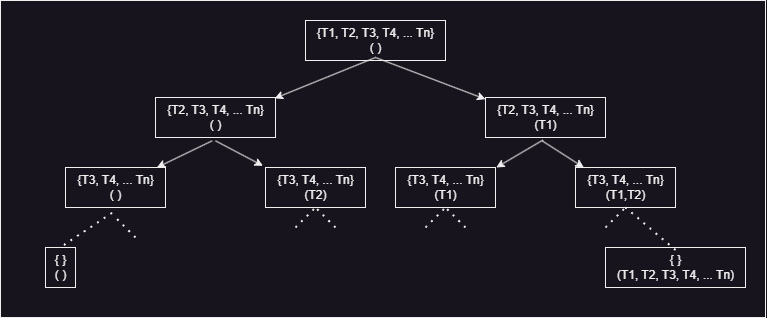

The diagram above was exported from draw.io. Its source (the exported page's mxGraphModel, read from the mxfile embedded in the PNG):
<mxGraphModel dx="1195" dy="640" grid="1" gridSize="10" guides="1" tooltips="1" connect="1" arrows="1" fold="1" page="1" pageScale="1" pageWidth="850" pageHeight="1100" math="0" shadow="0">
  <root>
    <mxCell id="0" />
    <mxCell id="1" parent="0" />
    <mxCell id="v0uSgduVXIGpmhYUE5KM-31" value="" style="rounded=0;whiteSpace=wrap;html=1;" vertex="1" parent="1">
      <mxGeometry x="25" y="63" width="765" height="317" as="geometry" />
    </mxCell>
    <mxCell id="v0uSgduVXIGpmhYUE5KM-1" value="{T1, T2, T3, T4, ... Tn}&lt;br&gt;( )" style="text;html=1;align=center;verticalAlign=middle;resizable=0;points=[];autosize=1;strokeColor=default;fillColor=none;" vertex="1" parent="1">
      <mxGeometry x="330" y="83" width="140" height="40" as="geometry" />
    </mxCell>
    <mxCell id="v0uSgduVXIGpmhYUE5KM-2" value="{T2, T3, T4, ... Tn}&lt;br&gt;(T1)" style="text;html=1;align=center;verticalAlign=middle;resizable=0;points=[];autosize=1;strokeColor=default;fillColor=none;" vertex="1" parent="1">
      <mxGeometry x="510" y="160" width="120" height="40" as="geometry" />
    </mxCell>
    <mxCell id="v0uSgduVXIGpmhYUE5KM-4" value="{T3, T4, ... Tn}&lt;br&gt;(T1,T2)" style="text;html=1;align=center;verticalAlign=middle;resizable=0;points=[];autosize=1;strokeColor=default;fillColor=none;" vertex="1" parent="1">
      <mxGeometry x="600" y="230" width="100" height="40" as="geometry" />
    </mxCell>
    <mxCell id="v0uSgduVXIGpmhYUE5KM-5" value="{T2, T3, T4, ... Tn}&lt;br&gt;( )" style="text;html=1;align=center;verticalAlign=middle;resizable=0;points=[];autosize=1;strokeColor=default;fillColor=none;" vertex="1" parent="1">
      <mxGeometry x="180" y="160" width="120" height="40" as="geometry" />
    </mxCell>
    <mxCell id="v0uSgduVXIGpmhYUE5KM-6" value="{T3, T4, ... Tn}&lt;br&gt;(T1)" style="text;html=1;align=center;verticalAlign=middle;resizable=0;points=[];autosize=1;strokeColor=default;fillColor=none;" vertex="1" parent="1">
      <mxGeometry x="420" y="230" width="100" height="40" as="geometry" />
    </mxCell>
    <mxCell id="v0uSgduVXIGpmhYUE5KM-7" value="{T3, T4, ... Tn}&lt;br&gt;(T2)" style="text;html=1;align=center;verticalAlign=middle;resizable=0;points=[];autosize=1;strokeColor=default;fillColor=none;" vertex="1" parent="1">
      <mxGeometry x="290" y="230" width="100" height="40" as="geometry" />
    </mxCell>
    <mxCell id="v0uSgduVXIGpmhYUE5KM-8" value="{T3, T4, ... Tn}&lt;br&gt;( )" style="text;html=1;align=center;verticalAlign=middle;resizable=0;points=[];autosize=1;strokeColor=default;fillColor=none;" vertex="1" parent="1">
      <mxGeometry x="90" y="230" width="100" height="40" as="geometry" />
    </mxCell>
    <mxCell id="v0uSgduVXIGpmhYUE5KM-9" value="" style="endArrow=none;dashed=1;html=1;dashPattern=1 3;strokeWidth=2;rounded=0;exitX=0.5;exitY=0.063;exitDx=0;exitDy=0;exitPerimeter=0;" edge="1" parent="1" source="v0uSgduVXIGpmhYUE5KM-11">
      <mxGeometry width="50" height="50" relative="1" as="geometry">
        <mxPoint x="550" y="340" as="sourcePoint" />
        <mxPoint x="650" y="270" as="targetPoint" />
      </mxGeometry>
    </mxCell>
    <mxCell id="v0uSgduVXIGpmhYUE5KM-11" value="{ }&lt;br&gt;(T1, T2, T3, T4, ... Tn)" style="text;html=1;align=center;verticalAlign=middle;resizable=0;points=[];autosize=1;strokeColor=default;fillColor=none;" vertex="1" parent="1">
      <mxGeometry x="630" y="310" width="140" height="40" as="geometry" />
    </mxCell>
    <mxCell id="v0uSgduVXIGpmhYUE5KM-13" value="" style="endArrow=none;dashed=1;html=1;dashPattern=1 3;strokeWidth=2;rounded=0;entryX=0.508;entryY=1.063;entryDx=0;entryDy=0;entryPerimeter=0;exitX=0.611;exitY=-0.062;exitDx=0;exitDy=0;exitPerimeter=0;" edge="1" parent="1" source="v0uSgduVXIGpmhYUE5KM-14" target="v0uSgduVXIGpmhYUE5KM-8">
      <mxGeometry width="50" height="50" relative="1" as="geometry">
        <mxPoint x="290" y="390" as="sourcePoint" />
        <mxPoint x="231" y="320" as="targetPoint" />
      </mxGeometry>
    </mxCell>
    <mxCell id="v0uSgduVXIGpmhYUE5KM-14" value="{ }&lt;br&gt;( )" style="text;html=1;align=center;verticalAlign=middle;resizable=0;points=[];autosize=1;strokeColor=default;fillColor=none;" vertex="1" parent="1">
      <mxGeometry x="70" y="310" width="30" height="40" as="geometry" />
    </mxCell>
    <mxCell id="v0uSgduVXIGpmhYUE5KM-16" value="" style="endArrow=classic;html=1;rounded=0;entryX=0.993;entryY=0.021;entryDx=0;entryDy=0;entryPerimeter=0;" edge="1" parent="1" target="v0uSgduVXIGpmhYUE5KM-5">
      <mxGeometry width="50" height="50" relative="1" as="geometry">
        <mxPoint x="400" y="120" as="sourcePoint" />
        <mxPoint x="340" y="158" as="targetPoint" />
      </mxGeometry>
    </mxCell>
    <mxCell id="v0uSgduVXIGpmhYUE5KM-17" value="" style="endArrow=classic;html=1;rounded=0;entryX=0;entryY=0.042;entryDx=0;entryDy=0;entryPerimeter=0;" edge="1" parent="1" target="v0uSgduVXIGpmhYUE5KM-2">
      <mxGeometry width="50" height="50" relative="1" as="geometry">
        <mxPoint x="400" y="120" as="sourcePoint" />
        <mxPoint x="318" y="178" as="targetPoint" />
      </mxGeometry>
    </mxCell>
    <mxCell id="v0uSgduVXIGpmhYUE5KM-19" value="" style="endArrow=classic;html=1;rounded=0;entryX=1.008;entryY=0;entryDx=0;entryDy=0;entryPerimeter=0;exitX=0.479;exitY=1.063;exitDx=0;exitDy=0;exitPerimeter=0;" edge="1" parent="1" source="v0uSgduVXIGpmhYUE5KM-2" target="v0uSgduVXIGpmhYUE5KM-6">
      <mxGeometry width="50" height="50" relative="1" as="geometry">
        <mxPoint x="375" y="170" as="sourcePoint" />
        <mxPoint x="425" y="212" as="targetPoint" />
      </mxGeometry>
    </mxCell>
    <mxCell id="v0uSgduVXIGpmhYUE5KM-20" value="" style="endArrow=classic;html=1;rounded=0;entryX=0.083;entryY=0;entryDx=0;entryDy=0;entryPerimeter=0;exitX=0.472;exitY=1.083;exitDx=0;exitDy=0;exitPerimeter=0;" edge="1" parent="1" source="v0uSgduVXIGpmhYUE5KM-2" target="v0uSgduVXIGpmhYUE5KM-4">
      <mxGeometry width="50" height="50" relative="1" as="geometry">
        <mxPoint x="577" y="213" as="sourcePoint" />
        <mxPoint x="531" y="240" as="targetPoint" />
      </mxGeometry>
    </mxCell>
    <mxCell id="v0uSgduVXIGpmhYUE5KM-21" value="" style="endArrow=classic;html=1;rounded=0;entryX=-0.025;entryY=-0.042;entryDx=0;entryDy=0;entryPerimeter=0;exitX=0.5;exitY=1.083;exitDx=0;exitDy=0;exitPerimeter=0;" edge="1" parent="1" source="v0uSgduVXIGpmhYUE5KM-5" target="v0uSgduVXIGpmhYUE5KM-7">
      <mxGeometry width="50" height="50" relative="1" as="geometry">
        <mxPoint x="410" y="130" as="sourcePoint" />
        <mxPoint x="350" y="168" as="targetPoint" />
      </mxGeometry>
    </mxCell>
    <mxCell id="v0uSgduVXIGpmhYUE5KM-22" value="" style="endArrow=classic;html=1;rounded=0;exitX=0.472;exitY=1.083;exitDx=0;exitDy=0;exitPerimeter=0;" edge="1" parent="1" source="v0uSgduVXIGpmhYUE5KM-5" target="v0uSgduVXIGpmhYUE5KM-8">
      <mxGeometry width="50" height="50" relative="1" as="geometry">
        <mxPoint x="280" y="213" as="sourcePoint" />
        <mxPoint x="308" y="238" as="targetPoint" />
      </mxGeometry>
    </mxCell>
    <mxCell id="v0uSgduVXIGpmhYUE5KM-24" value="" style="endArrow=none;dashed=1;html=1;dashPattern=1 3;strokeWidth=2;rounded=0;" edge="1" parent="1">
      <mxGeometry width="50" height="50" relative="1" as="geometry">
        <mxPoint x="160" y="300" as="sourcePoint" />
        <mxPoint x="140" y="280" as="targetPoint" />
      </mxGeometry>
    </mxCell>
    <mxCell id="v0uSgduVXIGpmhYUE5KM-25" value="" style="endArrow=none;dashed=1;html=1;dashPattern=1 3;strokeWidth=2;rounded=0;" edge="1" parent="1">
      <mxGeometry width="50" height="50" relative="1" as="geometry">
        <mxPoint x="360" y="290" as="sourcePoint" />
        <mxPoint x="340" y="270" as="targetPoint" />
      </mxGeometry>
    </mxCell>
    <mxCell id="v0uSgduVXIGpmhYUE5KM-26" value="" style="endArrow=none;dashed=1;html=1;dashPattern=1 3;strokeWidth=2;rounded=0;" edge="1" parent="1">
      <mxGeometry width="50" height="50" relative="1" as="geometry">
        <mxPoint x="320" y="290" as="sourcePoint" />
        <mxPoint x="340" y="270" as="targetPoint" />
      </mxGeometry>
    </mxCell>
    <mxCell id="v0uSgduVXIGpmhYUE5KM-27" value="" style="endArrow=none;dashed=1;html=1;dashPattern=1 3;strokeWidth=2;rounded=0;" edge="1" parent="1">
      <mxGeometry width="50" height="50" relative="1" as="geometry">
        <mxPoint x="490" y="290" as="sourcePoint" />
        <mxPoint x="470" y="270" as="targetPoint" />
      </mxGeometry>
    </mxCell>
    <mxCell id="v0uSgduVXIGpmhYUE5KM-28" value="" style="endArrow=none;dashed=1;html=1;dashPattern=1 3;strokeWidth=2;rounded=0;" edge="1" parent="1">
      <mxGeometry width="50" height="50" relative="1" as="geometry">
        <mxPoint x="450" y="290" as="sourcePoint" />
        <mxPoint x="470" y="270" as="targetPoint" />
      </mxGeometry>
    </mxCell>
    <mxCell id="v0uSgduVXIGpmhYUE5KM-29" value="" style="endArrow=none;dashed=1;html=1;dashPattern=1 3;strokeWidth=2;rounded=0;" edge="1" parent="1">
      <mxGeometry width="50" height="50" relative="1" as="geometry">
        <mxPoint x="630" y="290" as="sourcePoint" />
        <mxPoint x="650" y="270" as="targetPoint" />
      </mxGeometry>
    </mxCell>
  </root>
</mxGraphModel>